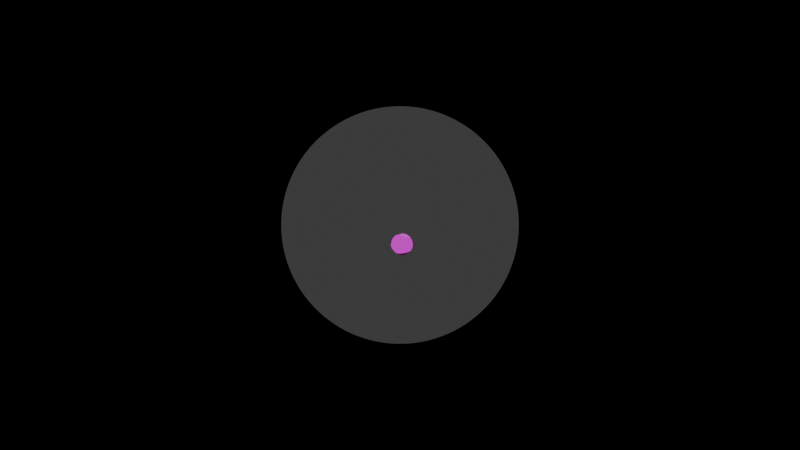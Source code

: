 # Source: sonic.blend  (saved by Blender 4.0.36; exported with 4.5.12 LTS)
import bpy
from mathutils import Matrix  # noqa: F401  (used for matrix-valued properties, if any)

bpy.ops.wm.read_factory_settings(use_empty=True)
scene = bpy.context.scene
scene.name = 'Scene'

# ---- collections
col_collection = bpy.data.collections.new('Collection'); scene.collection.children.link(col_collection)

# ---- images (referenced by path relative to the original .blend; pixels are not part of the script)
import os
ASSET_DIR = os.environ.get("B2B_ASSET_DIR", "")  # directory of the original .blend (textures are referenced by path, not embedded)
HERE = os.path.dirname(os.path.abspath(__file__))  # packed textures are extracted next to this script under _unpacked/

def load_image(name, relpath, width, height, colorspace="sRGB"):
    """Load a texture the original file referenced (path relative to the .blend, or extracted next to this script)."""
    p = next((c for c in (os.path.join(HERE, relpath), os.path.join(ASSET_DIR, relpath)) if relpath and os.path.exists(c)), "")
    if p:
        img = bpy.data.images.load(p, check_existing=True)
        img.name = name
    else:  # same state as the original file: an image datablock whose file is absent (Cycles renders it pink)
        img = bpy.data.images.new(name, width, height)
        img.source = "FILE"
        img.filepath = "//" + (relpath or name)
    img.colorspace_settings.name = colorspace
    return img
img_texture_3_png = load_image('Texture_3.png', 'Texture_3.png', 1024, 1024, 'sRGB')
img_texture_9_png = load_image('Texture_9.png', 'Texture_9.png', 1024, 1024, 'sRGB')
img_texture_2_png = load_image('Texture_2.png', 'Texture_2.png', 1024, 1024, 'sRGB')

# ---- materials (node trees are filled in below, after node groups)
mat_material = bpy.data.materials.new('Material')
mat_material.alpha_threshold = 0.0
mat_material.use_transparent_shadow = False
mat_material.preview_render_type = 'FLAT'
mat_material.roughness = 0.5
mat_material.line_color = (0.0, 0.0, 0.0, 1.0)
mat_x = bpy.data.materials.new('Материал')
mat_x.use_transparent_shadow = False
mat_x.preview_render_type = 'FLAT'
mat_002 = bpy.data.materials.new('Материал.002')
mat_002.use_transparent_shadow = False
mat_002.preview_render_type = 'FLAT'

# ---- material node trees
mat_material.use_nodes = True; mat_material.node_tree.nodes.clear()
_N = mat_material.node_tree.nodes; _L = mat_material.node_tree.links
n0 = _N.new('ShaderNodeOutputMaterial'); n0.name = 'Material Output'; n0.location = (300, 300)
n1 = _N.new('ShaderNodeBsdfPrincipled'); n1.name = 'Principled BSDF'; n1.location = (10, 300)
n1.inputs[2].default_value = 1.0
n1.inputs[3].default_value = 1.45
n1.inputs[13].default_value = 0.0
n2 = _N.new('ShaderNodeTexImage'); n2.name = 'Изображение-текстура'; n2.location = (-280, 280)
n2.image = img_texture_3_png
_L.new(n1.outputs[0], n0.inputs[0])
_L.new(n2.outputs[0], n1.inputs[0])
n0.is_active_output = True
mat_x.use_nodes = True; mat_x.node_tree.nodes.clear()
_N = mat_x.node_tree.nodes; _L = mat_x.node_tree.links
n0 = _N.new('ShaderNodeBsdfPrincipled'); n0.name = 'Принципиальный BSDF'; n0.location = (10, 300)
n0.inputs[2].default_value = 1.0
n0.inputs[3].default_value = 1.45
n0.inputs[13].default_value = 0.0
n1 = _N.new('ShaderNodeOutputMaterial'); n1.name = 'Вывод материала'; n1.location = (300, 300)
n2 = _N.new('ShaderNodeTexImage'); n2.name = 'Изображение-текстура'; n2.location = (-280, 280)
n2.image = img_texture_9_png
n2.interpolation = 'Closest'
n2.extension = 'MIRROR'
_L.new(n0.outputs[0], n1.inputs[0])
_L.new(n2.outputs[0], n0.inputs[0])
n1.is_active_output = True
mat_002.use_nodes = True; mat_002.node_tree.nodes.clear()
_N = mat_002.node_tree.nodes; _L = mat_002.node_tree.links
n0 = _N.new('ShaderNodeBsdfPrincipled'); n0.name = 'Принципиальный BSDF'; n0.location = (10, 300)
n0.inputs[3].default_value = 1.45
n1 = _N.new('ShaderNodeOutputMaterial'); n1.name = 'Вывод материала'; n1.location = (300, 300)
n2 = _N.new('ShaderNodeTexImage'); n2.name = 'Изображение-текстура'; n2.location = (-280, 280)
n2.image = img_texture_2_png
n2.interpolation = 'Closest'
_L.new(n0.outputs[0], n1.inputs[0])
_L.new(n2.outputs[0], n0.inputs[0])
n1.is_active_output = True

# ---- world
world_world = bpy.data.worlds.new('World'); scene.world = world_world
world_world.use_nodes = True; world_world.node_tree.nodes.clear()
_N = world_world.node_tree.nodes; _L = world_world.node_tree.links
n0 = _N.new('ShaderNodeOutputWorld'); n0.name = 'World Output'; n0.location = (300, 300)
n1 = _N.new('ShaderNodeBackground'); n1.name = 'Background'; n1.location = (10, 300)
n1.inputs[0].default_value = (0.05088, 0.05088, 0.05088, 1.0)
_L.new(n1.outputs[0], n0.inputs[0])
n0.is_active_output = True
world_world.color = (0.05088, 0.05088, 0.05088)
world_world.use_sun_shadow = False
world_world.sun_shadow_jitter_overblur = 0.0

# ---- cameras
cam_camera = bpy.data.cameras.new('Camera')
cam_camera.type = 'PANO'
cam_camera.clip_end = 100.0
cam_camera.lens = 73.37
cam_camera.sensor_width = 100.0
cam_camera.ortho_scale = 7.314
cam_camera.lens_unit = 'FOV'

# ---- lights
light_x = bpy.data.lights.new('Солнце', 'POINT')
light_x.specular_factor = 0.0
light_x.transmission_factor = 0.0
light_x.use_soft_falloff = False
light_x.energy = 268.4
light_x.shadow_soft_size = 3.25
light_x.shadow_maximum_resolution = 0.006
light_x.use_absolute_resolution = True

# ---- meshes
me_cube = bpy.data.meshes.new('Cube')
me_cube.from_pydata([(0.7285, -0.2151, 2.423), (1.017, 0.07382, 2.15), (1.211, 0.2669, 1.742), (1.278, 0.3347, 1.26), (1.211, 0.2669, 0.7776), (1.017, 0.07382, 0.3689), (0.7285, -0.2151, 0.09588), (0.8697, -0.556, 2.423), (1.278, -0.556, 2.15), (1.551, -0.556, 1.742), (1.647, -0.556, 1.26), (1.551, -0.556, 0.7776), (1.278, -0.556, 0.3689), (0.8697, -0.556, 0.09588), (0.7285, -0.8968, 2.423), (1.017, -1.186, 2.15), (1.211, -1.379, 1.742), (1.278, -1.447, 1.26), (1.211, -1.379, 0.7776), (1.017, -1.186, 0.3689), (0.7285, -0.8968, 0.09588), (0.3876, -1.038, 2.423), (0.3876, -1.447, 2.15), (0.3876, -1.72, 1.742), (0.3876, -1.816, 1.26), (0.3876, -1.72, 0.7776), (0.3876, -1.447, 0.3689), (0.3876, -1.038, 0.09588), (0.04681, -0.8968, 2.423), (-0.2421, -1.186, 2.15), (-0.4352, -1.379, 1.742), (-0.503, -1.447, 1.26), (-0.4352, -1.379, 0.7776), (-0.2421, -1.186, 0.3689), (0.04681, -0.8968, 0.09588), (-0.09437, -0.556, 2.423), (-0.503, -0.556, 2.15), (-0.776, -0.556, 1.742), (-0.8719, -0.556, 1.26), (-0.776, -0.556, 0.7776), (-0.503, -0.556, 0.3689), (-0.09437, -0.556, 0.09588), (0.04681, -0.2151, 2.423), (-0.2421, 0.07382, 2.15), (-0.4352, 0.2669, 1.742), (-0.503, 0.3347, 1.26), (-0.4352, 0.2669, 0.7776), (-0.2421, 0.07382, 0.3689), (0.04681, -0.2151, 0.09588), (0.3876, -0.556, 0.0), (0.3876, -0.556, 2.519), (0.3876, -0.07395, 2.423), (0.3876, 0.3347, 2.15), (0.3876, 0.6077, 1.742), (0.3876, 0.7036, 1.26), (0.3876, 0.6077, 0.7776), (0.3876, 0.3347, 0.3689), (0.3876, -0.07395, 0.09588)], [], [(54, 53, 2, 3), (52, 51, 0, 1), (57, 56, 5, 6), (55, 54, 3, 4), (53, 52, 1, 2), (51, 50, 0), (49, 57, 6), (56, 55, 4, 5), (6, 5, 12, 13), (4, 3, 10, 11), (2, 1, 8, 9), (0, 50, 7), (49, 6, 13), (5, 4, 11, 12), (3, 2, 9, 10), (1, 0, 7, 8), (7, 50, 14), (49, 13, 20), (12, 11, 18, 19), (10, 9, 16, 17), (8, 7, 14, 15), (13, 12, 19, 20), (11, 10, 17, 18), (9, 8, 15, 16), (19, 18, 25, 26), (17, 16, 23, 24), (15, 14, 21, 22), (20, 19, 26, 27), (18, 17, 24, 25), (16, 15, 22, 23), (14, 50, 21), (49, 20, 27), (27, 26, 33, 34), (25, 24, 31, 32), (23, 22, 29, 30), (21, 50, 28), (49, 27, 34), (26, 25, 32, 33), (24, 23, 30, 31), (22, 21, 28, 29), (32, 31, 38, 39), (30, 29, 36, 37), (28, 50, 35), (49, 34, 41), (33, 32, 39, 40), (31, 30, 37, 38), (29, 28, 35, 36), (34, 33, 40, 41), (49, 41, 48), (40, 39, 46, 47), (38, 37, 44, 45), (36, 35, 42, 43), (41, 40, 47, 48), (39, 38, 45, 46), (37, 36, 43, 44), (35, 50, 42), (45, 44, 53, 54), (43, 42, 51, 52), (48, 47, 56, 57), (46, 45, 54, 55), (44, 43, 52, 53), (42, 50, 51), (49, 48, 57), (47, 46, 55, 56)])
me_cube.polygons.foreach_set('material_index', [0, 0, 0, 0, 0, 0, 0, 0, 0, 0, 0, 0, 0, 0, 0, 0, 0, 0, 0, 2, 0, 0, 2, 0, 0, 1, 0, 0, 1, 0, 0, 0, 0, 1, 0, 0, 0, 0, 1, 0, 1, 0, 0, 0, 0, 1, 0, 0, 0, 0, 1, 0, 0, 1, 0, 0, 2, 0, 0, 2, 0, 0, 0, 0])
_uv = me_cube.uv_layers.new(name='UVMap')
_uv.uv.foreach_set('vector', [0.75, 0.5, 0.75, 0.625, 0.625, 0.625, 0.625, 0.5, 0.75, 0.75, 0.75, 0.875, 0.625, 0.875, 0.625, 0.75, 0.75, 0.125, 0.75, 0.25, 0.625, 0.25, 0.625, 0.125, 0.75, 0.375, 0.75, 0.5, 0.625, 0.5, 0.625, 0.375, 0.75, 0.625, 0.75, 0.75, 0.625, 0.75, 0.625, 0.625, 0.75, 0.875, 0.6875, 1.0, 0.625, 0.875, 0.6875, 0.0, 0.75, 0.125, 0.625, 0.125, 0.75, 0.25, 0.75, 0.375, 0.625, 0.375, 0.625, 0.25, 0.625, 0.125, 0.625, 0.25, 0.5, 0.25, 0.5, 0.125, 0.625, 0.375, 0.625, 0.5, 0.5, 0.5, 0.5, 0.375, 0.625, 0.625, 0.625, 0.75, 0.5, 0.75, 0.5, 0.625, 0.625, 0.875, 0.5625, 1.0, 0.5, 0.875, 0.5625, 0.0, 0.625, 0.125, 0.5, 0.125, 0.625, 0.25, 0.625, 0.375, 0.5, 0.375, 0.5, 0.25, 0.625, 0.5, 0.625, 0.625, 0.5, 0.625, 0.5, 0.5, 0.625, 0.75, 0.625, 0.875, 0.5, 0.875, 0.5, 0.75, 0.5, 0.875, 0.4375, 1.0, 0.375, 0.875, 0.4375, 0.0, 0.5, 0.125, 0.375, 0.125, 0.5, 0.25, 0.5, 0.375, 0.375, 0.375, 0.375, 0.25, 0.9991, 0.003281, 0.9991, 1.001, -7.451e-09, 1.001, -7.451e-09, 0.003281, 0.5, 0.75, 0.5, 0.875, 0.375, 0.875, 0.375, 0.75, 0.5, 0.125, 0.5, 0.25, 0.375, 0.25, 0.375, 0.125, 0.9989, 0.9976, 1.001, 0.003442, 0.001806, 0.004731, -0.001827, 0.9989, 0.5, 0.625, 0.5, 0.75, 0.375, 0.75, 0.375, 0.625, 0.375, 0.25, 0.375, 0.375, 0.25, 0.375, 0.25, 0.25, 1.0, 0.004562, 1.0, 0.999, 0.5026, 0.999, 0.5026, 0.004562, 0.375, 0.75, 0.375, 0.875, 0.25, 0.875, 0.25, 0.75, 0.375, 0.125, 0.375, 0.25, 0.25, 0.25, 0.25, 0.125, 1.0, 0.9987, 1.0, 0.004242, 0.5026, 0.004242, 0.5026, 0.9987, 0.375, 0.625, 0.375, 0.75, 0.25, 0.75, 0.25, 0.625, 0.375, 0.875, 0.3125, 1.0, 0.25, 0.875, 0.3125, 0.0, 0.375, 0.125, 0.25, 0.125, 0.25, 0.125, 0.25, 0.25, 0.125, 0.25, 0.125, 0.125, 0.4994, 1.002, 0.4994, 0.004242, 0.0003203, 0.0009609, 0.0003203, 0.9987, 0.25, 0.625, 0.25, 0.75, 0.125, 0.75, 0.125, 0.625, 0.25, 0.875, 0.1875, 1.0, 0.125, 0.875, 0.1875, 0.0, 0.25, 0.125, 0.125, 0.125, 0.25, 0.25, 0.25, 0.375, 0.125, 0.375, 0.125, 0.25, 0.5042, 0.003937, 0.5042, 0.997, -0.00315, 1.001, -0.00315, 0.008071, 0.25, 0.75, 0.25, 0.875, 0.125, 0.875, 0.125, 0.75, 0.0, 1.002, 0.0, 0.004242, 0.5007, 0.0009609, 0.5007, 0.9987, 0.125, 0.625, 0.125, 0.75, 0.0, 0.75, 0.0, 0.625, 0.125, 0.875, 0.0625, 1.0, 0.0, 0.875, 0.0625, 0.0, 0.125, 0.125, 0.0, 0.125, 0.125, 0.25, 0.125, 0.375, 0.0, 0.375, 0.0, 0.25, 0.002692, -0.001772, 0.002692, 0.9962, 0.5039, 0.9962, 0.5039, -0.001772, 0.125, 0.75, 0.125, 0.875, 0.0, 0.875, 0.0, 0.75, 0.125, 0.125, 0.125, 0.25, 0.0, 0.25, 0.0, 0.125, 0.9375, 0.0, 1.0, 0.125, 0.875, 0.125, 1.0, 0.25, 1.0, 0.375, 0.875, 0.375, 0.875, 0.25, 0.5042, 0.004562, 0.5042, 0.999, 1.0, 0.999, 1.0, 0.004562, 1.0, 0.75, 1.0, 0.875, 0.875, 0.875, 0.875, 0.75, 1.0, 0.125, 1.0, 0.25, 0.875, 0.25, 0.875, 0.125, 0.5042, 1.002, 0.5042, 0.004242, 1.0, 0.004242, 1.0, 1.002, 1.0, 0.625, 1.0, 0.75, 0.875, 0.75, 0.875, 0.625, 1.0, 0.875, 0.9375, 1.0, 0.875, 0.875, 0.0008315, 0.001629, 0.002449, 0.9958, 0.9999, 0.9958, 0.9999, 0.001652, 0.875, 0.75, 0.875, 0.875, 0.75, 0.875, 0.75, 0.75, 0.875, 0.125, 0.875, 0.25, 0.75, 0.25, 0.75, 0.125, 4.75e-08, 0.9958, 4.75e-08, 0.00164, 0.9999, 0.00164, 0.9999, 0.9958, 0.875, 0.625, 0.875, 0.75, 0.75, 0.75, 0.75, 0.625, 0.875, 0.875, 0.8125, 1.0, 0.75, 0.875, 0.8125, 0.0, 0.875, 0.125, 0.75, 0.125, 0.875, 0.25, 0.875, 0.375, 0.75, 0.375, 0.75, 0.25])
me_cube.materials.append(mat_material)
me_cube.materials.append(mat_x)
me_cube.materials.append(mat_002)
me_cube.use_mirror_x = True
me_cube.use_mirror_vertex_groups = False
me_cube.update()

# ---- objects
ob_cube = bpy.data.objects.new('Cube', me_cube)
ob_camera = bpy.data.objects.new('Camera', cam_camera)
ob_x = bpy.data.objects.new('Солнце', light_x)

# ---- transforms, parenting, visibility, modifiers, constraints
ob_cube.location = (0.931, -1.873, -0.4053)
ob_cube.rotation_euler = (-4.651, 76.1, -4.502)
ob_cube.lock_rotations_4d = False
ob_cube.empty_display_type = 'ARROWS'
ob_cube.lineart.crease_threshold = 0.0
ob_cube.use_mesh_mirror_x = True
ob_camera.location = (7.359, -6.926, 4.958)
ob_camera.rotation_euler = (1.109, 0.0, 0.8149)
ob_camera.lock_rotations_4d = False
ob_camera.empty_display_type = 'ARROWS'
ob_camera.color = (0.0, 0.0, 0.0, 0.0)
ob_camera.display_type = 'WIRE'
ob_camera.lineart.crease_threshold = 0.0
ob_x.location = (1.017, -1.158, 0.7355)
ob_x.rotation_euler = (0.7201, -0.8203, -0.3245)

# ---- collection membership
col_collection.objects.link(ob_cube)
col_collection.objects.link(ob_camera)
col_collection.objects.link(ob_x)

# ---- scene / render settings (as saved in the file)
scene.camera = ob_camera
scene.frame_start = 0; scene.frame_end = 60; scene.frame_set(39)
scene.render.engine = 'BLENDER_EEVEE_NEXT'
scene.render.image_settings.file_format = 'FFMPEG'
scene.render.image_settings.color_mode = 'RGB'
scene.cycles.sampling_pattern = 'TABULATED_SOBOL'
bpy.context.view_layer.update()
